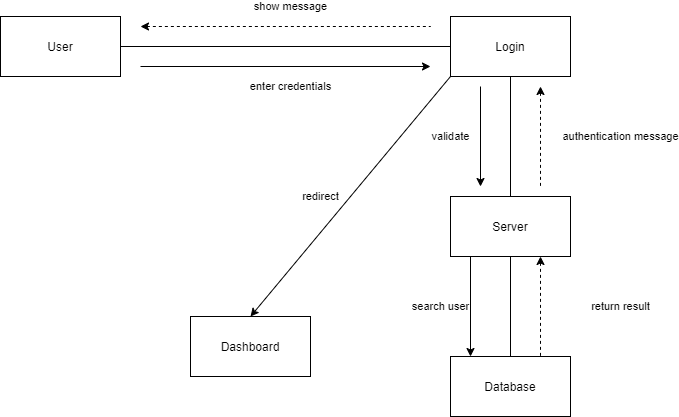

The diagram above was exported from draw.io. Its source (the exported page's mxGraphModel, read from the mxfile embedded in the PNG):
<mxGraphModel dx="868" dy="482" grid="1" gridSize="10" guides="1" tooltips="1" connect="1" arrows="1" fold="1" page="1" pageScale="1" pageWidth="850" pageHeight="1100" math="0" shadow="0">
  <root>
    <mxCell id="0" />
    <mxCell id="1" parent="0" />
    <mxCell id="pbA8sMwnGSdzGUQRRF1e-6" style="edgeStyle=orthogonalEdgeStyle;rounded=0;orthogonalLoop=1;jettySize=auto;html=1;entryX=0;entryY=0.5;entryDx=0;entryDy=0;endArrow=none;endFill=0;" edge="1" parent="1" source="pbA8sMwnGSdzGUQRRF1e-1" target="pbA8sMwnGSdzGUQRRF1e-5">
      <mxGeometry relative="1" as="geometry" />
    </mxCell>
    <mxCell id="pbA8sMwnGSdzGUQRRF1e-1" value="User" style="rounded=0;whiteSpace=wrap;html=1;" vertex="1" parent="1">
      <mxGeometry x="50" y="60" width="120" height="60" as="geometry" />
    </mxCell>
    <mxCell id="pbA8sMwnGSdzGUQRRF1e-2" value="Database" style="rounded=0;whiteSpace=wrap;html=1;" vertex="1" parent="1">
      <mxGeometry x="500" y="400" width="120" height="60" as="geometry" />
    </mxCell>
    <mxCell id="pbA8sMwnGSdzGUQRRF1e-3" value="Dashboard" style="rounded=0;whiteSpace=wrap;html=1;" vertex="1" parent="1">
      <mxGeometry x="240" y="360" width="120" height="60" as="geometry" />
    </mxCell>
    <mxCell id="pbA8sMwnGSdzGUQRRF1e-15" style="edgeStyle=orthogonalEdgeStyle;rounded=0;orthogonalLoop=1;jettySize=auto;html=1;entryX=0.5;entryY=0;entryDx=0;entryDy=0;startArrow=none;startFill=0;endArrow=none;endFill=0;" edge="1" parent="1" source="pbA8sMwnGSdzGUQRRF1e-4" target="pbA8sMwnGSdzGUQRRF1e-2">
      <mxGeometry relative="1" as="geometry" />
    </mxCell>
    <mxCell id="pbA8sMwnGSdzGUQRRF1e-4" value="Server" style="rounded=0;whiteSpace=wrap;html=1;" vertex="1" parent="1">
      <mxGeometry x="500" y="240" width="120" height="60" as="geometry" />
    </mxCell>
    <mxCell id="pbA8sMwnGSdzGUQRRF1e-9" style="edgeStyle=orthogonalEdgeStyle;rounded=0;orthogonalLoop=1;jettySize=auto;html=1;endArrow=none;endFill=0;" edge="1" parent="1" source="pbA8sMwnGSdzGUQRRF1e-5" target="pbA8sMwnGSdzGUQRRF1e-4">
      <mxGeometry relative="1" as="geometry" />
    </mxCell>
    <mxCell id="pbA8sMwnGSdzGUQRRF1e-5" value="Login" style="rounded=0;whiteSpace=wrap;html=1;" vertex="1" parent="1">
      <mxGeometry x="500" y="60" width="120" height="60" as="geometry" />
    </mxCell>
    <mxCell id="pbA8sMwnGSdzGUQRRF1e-11" value="enter credentials" style="endArrow=classic;html=1;" edge="1" parent="1">
      <mxGeometry x="0.0345" y="-20" width="50" height="50" relative="1" as="geometry">
        <mxPoint x="190" y="110" as="sourcePoint" />
        <mxPoint x="480" y="110" as="targetPoint" />
        <mxPoint as="offset" />
      </mxGeometry>
    </mxCell>
    <mxCell id="pbA8sMwnGSdzGUQRRF1e-12" value="show message" style="endArrow=none;html=1;dashed=1;startArrow=classic;startFill=1;endFill=0;" edge="1" parent="1">
      <mxGeometry x="0.0345" y="20" width="50" height="50" relative="1" as="geometry">
        <mxPoint x="190" y="70" as="sourcePoint" />
        <mxPoint x="480" y="70" as="targetPoint" />
        <mxPoint as="offset" />
      </mxGeometry>
    </mxCell>
    <mxCell id="pbA8sMwnGSdzGUQRRF1e-13" value="validate" style="endArrow=classic;html=1;" edge="1" parent="1">
      <mxGeometry y="-30" width="50" height="50" relative="1" as="geometry">
        <mxPoint x="530" y="130" as="sourcePoint" />
        <mxPoint x="530" y="230" as="targetPoint" />
        <mxPoint as="offset" />
      </mxGeometry>
    </mxCell>
    <mxCell id="pbA8sMwnGSdzGUQRRF1e-14" value="authentication message" style="endArrow=none;html=1;dashed=1;endFill=0;startArrow=classic;startFill=1;" edge="1" parent="1">
      <mxGeometry y="80" width="50" height="50" relative="1" as="geometry">
        <mxPoint x="590" y="130" as="sourcePoint" />
        <mxPoint x="590" y="230" as="targetPoint" />
        <mxPoint as="offset" />
      </mxGeometry>
    </mxCell>
    <mxCell id="pbA8sMwnGSdzGUQRRF1e-16" value="search user" style="endArrow=classic;html=1;" edge="1" parent="1">
      <mxGeometry y="-30" width="50" height="50" relative="1" as="geometry">
        <mxPoint x="520" y="300" as="sourcePoint" />
        <mxPoint x="520" y="400" as="targetPoint" />
        <mxPoint as="offset" />
      </mxGeometry>
    </mxCell>
    <mxCell id="pbA8sMwnGSdzGUQRRF1e-17" value="return result" style="endArrow=none;html=1;dashed=1;endFill=0;startArrow=classic;startFill=1;" edge="1" parent="1">
      <mxGeometry y="80" width="50" height="50" relative="1" as="geometry">
        <mxPoint x="590" y="300" as="sourcePoint" />
        <mxPoint x="590" y="400" as="targetPoint" />
        <mxPoint as="offset" />
      </mxGeometry>
    </mxCell>
    <mxCell id="pbA8sMwnGSdzGUQRRF1e-18" value="redirect" style="endArrow=classic;html=1;entryX=0.5;entryY=0;entryDx=0;entryDy=0;exitX=0;exitY=1;exitDx=0;exitDy=0;" edge="1" parent="1" source="pbA8sMwnGSdzGUQRRF1e-5" target="pbA8sMwnGSdzGUQRRF1e-3">
      <mxGeometry x="0.123" y="-23" width="50" height="50" relative="1" as="geometry">
        <mxPoint x="400" y="280" as="sourcePoint" />
        <mxPoint x="450" y="230" as="targetPoint" />
        <mxPoint as="offset" />
      </mxGeometry>
    </mxCell>
  </root>
</mxGraphModel>